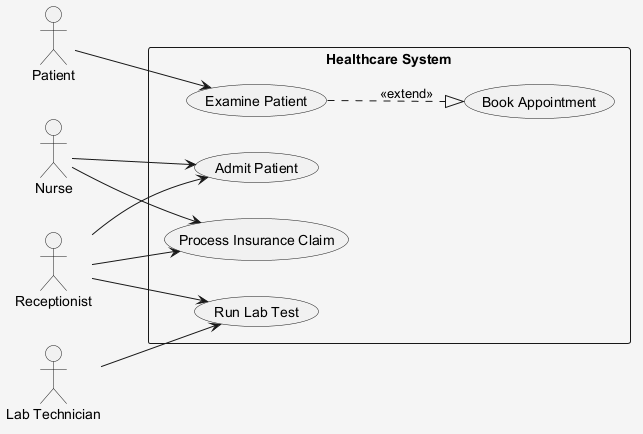

The diagram above was rendered by PlantUML. Its source (embedded in the PNG):
@startuml
skinparam shadowing false
skinparam backgroundColor #F5F5F5
left to right direction
actor "Patient" as Patient
actor "Nurse" as Nurse
actor "Lab Technician" as LabTechnician
actor "Receptionist" as Receptionist
rectangle "Healthcare System" {
  usecase "Run Lab Test" as UC_RunLabTest
  usecase "Examine Patient" as UC_ExaminePatient
  usecase "Process Insurance Claim" as UC_ProcessInsuranceClaim
  usecase "Book Appointment" as UC_BookAppointment
  usecase "Admit Patient" as UC_AdmitPatient
}
Patient --> UC_ExaminePatient
Nurse --> UC_ProcessInsuranceClaim
Nurse --> UC_AdmitPatient
LabTechnician --> UC_RunLabTest
Receptionist --> UC_RunLabTest
Receptionist --> UC_ProcessInsuranceClaim
Receptionist --> UC_AdmitPatient
UC_ExaminePatient ..|> UC_BookAppointment : <<extend>>
@enduml